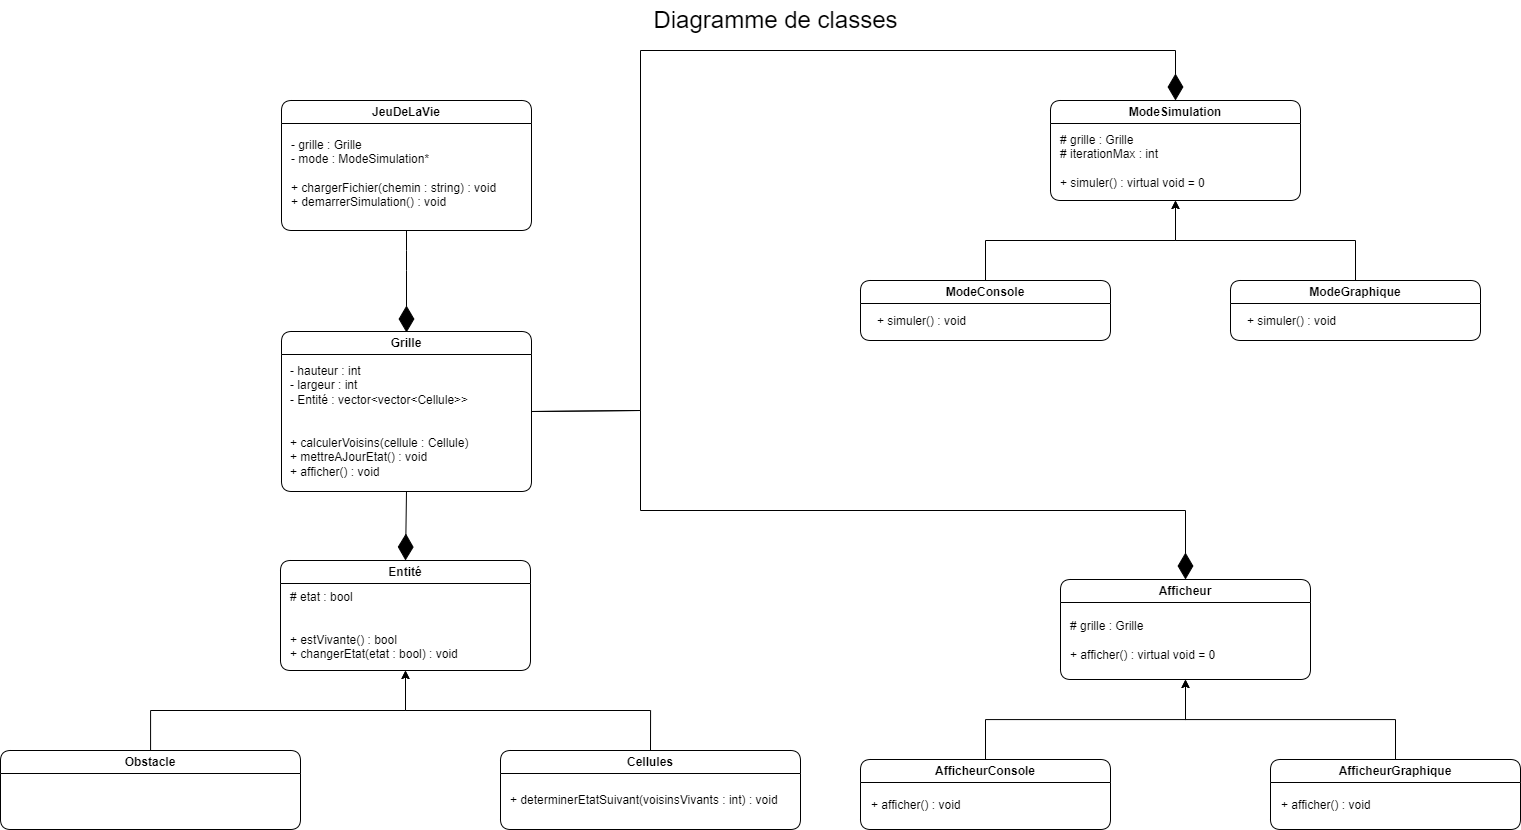

The diagram above was exported from draw.io. Its source (the exported page's mxGraphModel, read from the mxfile embedded in the PNG):
<mxGraphModel dx="4229" dy="2314" grid="1" gridSize="10" guides="1" tooltips="1" connect="1" arrows="1" fold="1" page="1" pageScale="1" pageWidth="827" pageHeight="1169" math="0" shadow="0">
  <root>
    <mxCell id="0" />
    <mxCell id="1" parent="0" />
    <mxCell id="flUCcoB3CboNCrbBZhIY-1" value="Grille" style="swimlane;whiteSpace=wrap;html=1;rounded=1;strokeColor=default;align=center;verticalAlign=middle;fontFamily=Helvetica;fontSize=12;fontColor=default;resizable=1;fillColor=default;" parent="1" vertex="1">
      <mxGeometry x="-829" y="141" width="250" height="160" as="geometry">
        <mxRectangle x="288" y="30" width="70" height="30" as="alternateBounds" />
      </mxGeometry>
    </mxCell>
    <mxCell id="flUCcoB3CboNCrbBZhIY-5" value="- hauteur : int&lt;br&gt;- largeur : int&lt;br&gt;- Entité : vector&amp;lt;vector&amp;lt;Cellule&amp;gt;&amp;gt;&lt;br&gt;&lt;br&gt;&lt;br&gt;+ calculerVoisins(cellule : Cellule)&lt;br&gt;+ mettreAJourEtat() : void&lt;br&gt;+ afficher() : void" style="text;html=1;align=left;verticalAlign=middle;whiteSpace=wrap;rounded=0;fontFamily=Helvetica;fontSize=12;fontColor=default;resizable=1;" parent="flUCcoB3CboNCrbBZhIY-1" vertex="1">
      <mxGeometry x="7" y="30" width="235" height="120" as="geometry" />
    </mxCell>
    <mxCell id="RlCpHYG9Wo112YfBFaNA-1" value="Entité" style="swimlane;whiteSpace=wrap;html=1;rounded=1;strokeColor=default;align=center;verticalAlign=middle;fontFamily=Helvetica;fontSize=12;fontColor=default;resizable=1;fillColor=default;" parent="1" vertex="1">
      <mxGeometry x="-830" y="370" width="250" height="110" as="geometry">
        <mxRectangle x="288" y="30" width="70" height="30" as="alternateBounds" />
      </mxGeometry>
    </mxCell>
    <mxCell id="RlCpHYG9Wo112YfBFaNA-2" value="# etat : bool&lt;br&gt;&lt;br&gt;&lt;div&gt;&lt;br&gt;&lt;/div&gt;&lt;div&gt;+ estVivante() : bool&lt;br&gt;+ changerEtat(etat : bool) : void&lt;/div&gt;" style="text;html=1;align=left;verticalAlign=middle;whiteSpace=wrap;rounded=0;fontFamily=Helvetica;fontSize=12;fontColor=default;resizable=1;" parent="RlCpHYG9Wo112YfBFaNA-1" vertex="1">
      <mxGeometry x="7.5" y="30" width="235" height="70" as="geometry" />
    </mxCell>
    <mxCell id="RlCpHYG9Wo112YfBFaNA-5" style="edgeStyle=orthogonalEdgeStyle;rounded=0;orthogonalLoop=1;jettySize=auto;html=1;exitX=0.5;exitY=0;exitDx=0;exitDy=0;entryX=0.5;entryY=1;entryDx=0;entryDy=0;" parent="1" source="RlCpHYG9Wo112YfBFaNA-3" target="RlCpHYG9Wo112YfBFaNA-1" edge="1">
      <mxGeometry relative="1" as="geometry" />
    </mxCell>
    <mxCell id="RlCpHYG9Wo112YfBFaNA-3" value="Cellules" style="swimlane;whiteSpace=wrap;html=1;rounded=1;strokeColor=default;align=center;verticalAlign=middle;fontFamily=Helvetica;fontSize=12;fontColor=default;resizable=1;fillColor=default;" parent="1" vertex="1">
      <mxGeometry x="-610" y="560" width="300" height="79" as="geometry">
        <mxRectangle x="288" y="30" width="70" height="30" as="alternateBounds" />
      </mxGeometry>
    </mxCell>
    <mxCell id="RlCpHYG9Wo112YfBFaNA-4" value="+ determinerEtatSuivant(voisinsVivants : int) : void" style="text;html=1;align=left;verticalAlign=middle;whiteSpace=wrap;rounded=0;fontFamily=Helvetica;fontSize=12;fontColor=default;resizable=1;" parent="RlCpHYG9Wo112YfBFaNA-3" vertex="1">
      <mxGeometry x="7.5" y="30" width="292.5" height="40" as="geometry" />
    </mxCell>
    <mxCell id="RlCpHYG9Wo112YfBFaNA-8" style="edgeStyle=orthogonalEdgeStyle;rounded=0;orthogonalLoop=1;jettySize=auto;html=1;entryX=0.5;entryY=1;entryDx=0;entryDy=0;" parent="1" source="RlCpHYG9Wo112YfBFaNA-6" target="RlCpHYG9Wo112YfBFaNA-1" edge="1">
      <mxGeometry relative="1" as="geometry" />
    </mxCell>
    <mxCell id="RlCpHYG9Wo112YfBFaNA-6" value="&lt;strong&gt;Obstacle&lt;/strong&gt;" style="swimlane;whiteSpace=wrap;html=1;rounded=1;strokeColor=default;align=center;verticalAlign=middle;fontFamily=Helvetica;fontSize=12;fontColor=default;resizable=1;fillColor=default;" parent="1" vertex="1">
      <mxGeometry x="-1110" y="560" width="300" height="79" as="geometry">
        <mxRectangle x="288" y="30" width="70" height="30" as="alternateBounds" />
      </mxGeometry>
    </mxCell>
    <mxCell id="RlCpHYG9Wo112YfBFaNA-9" value="Afficheur" style="swimlane;whiteSpace=wrap;html=1;rounded=1;strokeColor=default;align=center;verticalAlign=middle;fontFamily=Helvetica;fontSize=12;fontColor=default;resizable=1;fillColor=default;" parent="1" vertex="1">
      <mxGeometry x="-50" y="389" width="250" height="100" as="geometry">
        <mxRectangle x="288" y="30" width="70" height="30" as="alternateBounds" />
      </mxGeometry>
    </mxCell>
    <mxCell id="RlCpHYG9Wo112YfBFaNA-10" value="# grille : Grille&lt;br&gt;&lt;div&gt;&lt;br&gt;&lt;/div&gt;&lt;div&gt;+ afficher() : virtual void = 0&lt;/div&gt;" style="text;html=1;align=left;verticalAlign=middle;whiteSpace=wrap;rounded=0;fontFamily=Helvetica;fontSize=12;fontColor=default;resizable=1;" parent="RlCpHYG9Wo112YfBFaNA-9" vertex="1">
      <mxGeometry x="7.5" y="26" width="235" height="70" as="geometry" />
    </mxCell>
    <mxCell id="RlCpHYG9Wo112YfBFaNA-13" style="edgeStyle=orthogonalEdgeStyle;rounded=0;orthogonalLoop=1;jettySize=auto;html=1;entryX=0.5;entryY=1;entryDx=0;entryDy=0;" parent="1" source="RlCpHYG9Wo112YfBFaNA-11" target="RlCpHYG9Wo112YfBFaNA-9" edge="1">
      <mxGeometry relative="1" as="geometry" />
    </mxCell>
    <mxCell id="RlCpHYG9Wo112YfBFaNA-11" value="AfficheurConsole" style="swimlane;whiteSpace=wrap;html=1;rounded=1;strokeColor=default;align=center;verticalAlign=middle;fontFamily=Helvetica;fontSize=12;fontColor=default;resizable=1;fillColor=default;" parent="1" vertex="1">
      <mxGeometry x="-250" y="569" width="250" height="70" as="geometry">
        <mxRectangle x="288" y="30" width="70" height="30" as="alternateBounds" />
      </mxGeometry>
    </mxCell>
    <mxCell id="RlCpHYG9Wo112YfBFaNA-12" value="&lt;br&gt;&lt;div&gt;&lt;br&gt;&lt;/div&gt;&lt;div&gt;+ afficher() : void&lt;/div&gt;" style="text;html=1;align=left;verticalAlign=middle;whiteSpace=wrap;rounded=0;fontFamily=Helvetica;fontSize=12;fontColor=default;resizable=1;" parent="RlCpHYG9Wo112YfBFaNA-11" vertex="1">
      <mxGeometry x="8.5" y="14" width="235" height="34" as="geometry" />
    </mxCell>
    <mxCell id="RlCpHYG9Wo112YfBFaNA-19" style="edgeStyle=orthogonalEdgeStyle;rounded=0;orthogonalLoop=1;jettySize=auto;html=1;entryX=0.5;entryY=1;entryDx=0;entryDy=0;" parent="1" source="RlCpHYG9Wo112YfBFaNA-16" target="RlCpHYG9Wo112YfBFaNA-9" edge="1">
      <mxGeometry relative="1" as="geometry" />
    </mxCell>
    <mxCell id="RlCpHYG9Wo112YfBFaNA-16" value="&lt;strong&gt;AfficheurGraphique&lt;/strong&gt;" style="swimlane;whiteSpace=wrap;html=1;rounded=1;strokeColor=default;align=center;verticalAlign=middle;fontFamily=Helvetica;fontSize=12;fontColor=default;resizable=1;fillColor=default;" parent="1" vertex="1">
      <mxGeometry x="160" y="569" width="250" height="70" as="geometry">
        <mxRectangle x="288" y="30" width="70" height="30" as="alternateBounds" />
      </mxGeometry>
    </mxCell>
    <mxCell id="RlCpHYG9Wo112YfBFaNA-17" value="&lt;br&gt;&lt;div&gt;&lt;br&gt;&lt;/div&gt;&lt;div&gt;+ afficher() : void&lt;/div&gt;" style="text;html=1;align=left;verticalAlign=middle;whiteSpace=wrap;rounded=0;fontFamily=Helvetica;fontSize=12;fontColor=default;resizable=1;" parent="RlCpHYG9Wo112YfBFaNA-16" vertex="1">
      <mxGeometry x="8.5" y="14" width="235" height="34" as="geometry" />
    </mxCell>
    <mxCell id="RlCpHYG9Wo112YfBFaNA-20" value="ModeSimulation" style="swimlane;whiteSpace=wrap;html=1;rounded=1;strokeColor=default;align=center;verticalAlign=middle;fontFamily=Helvetica;fontSize=12;fontColor=default;resizable=1;fillColor=default;" parent="1" vertex="1">
      <mxGeometry x="-60" y="-90" width="250" height="100" as="geometry">
        <mxRectangle x="288" y="30" width="70" height="30" as="alternateBounds" />
      </mxGeometry>
    </mxCell>
    <mxCell id="RlCpHYG9Wo112YfBFaNA-21" value="# grille : Grille&lt;div&gt;# iterationMax : int&lt;/div&gt;&lt;div&gt;&lt;br&gt;&lt;/div&gt;&lt;div&gt;+ simuler() : virtual void = 0&lt;/div&gt;" style="text;html=1;align=left;verticalAlign=middle;whiteSpace=wrap;rounded=0;fontFamily=Helvetica;fontSize=12;fontColor=default;resizable=1;" parent="RlCpHYG9Wo112YfBFaNA-20" vertex="1">
      <mxGeometry x="7.5" y="26" width="235" height="70" as="geometry" />
    </mxCell>
    <mxCell id="RlCpHYG9Wo112YfBFaNA-24" style="edgeStyle=orthogonalEdgeStyle;rounded=0;orthogonalLoop=1;jettySize=auto;html=1;entryX=0.5;entryY=1;entryDx=0;entryDy=0;" parent="1" source="RlCpHYG9Wo112YfBFaNA-22" target="RlCpHYG9Wo112YfBFaNA-20" edge="1">
      <mxGeometry relative="1" as="geometry" />
    </mxCell>
    <mxCell id="RlCpHYG9Wo112YfBFaNA-22" value="&lt;strong&gt;ModeConsole&lt;/strong&gt;" style="swimlane;whiteSpace=wrap;html=1;rounded=1;strokeColor=default;align=center;verticalAlign=middle;fontFamily=Helvetica;fontSize=12;fontColor=default;resizable=1;fillColor=default;" parent="1" vertex="1">
      <mxGeometry x="-250" y="90" width="250" height="60" as="geometry">
        <mxRectangle x="288" y="30" width="70" height="30" as="alternateBounds" />
      </mxGeometry>
    </mxCell>
    <mxCell id="RlCpHYG9Wo112YfBFaNA-23" value="+ simuler() : void" style="text;html=1;align=left;verticalAlign=middle;whiteSpace=wrap;rounded=0;fontFamily=Helvetica;fontSize=12;fontColor=default;resizable=1;" parent="RlCpHYG9Wo112YfBFaNA-22" vertex="1">
      <mxGeometry x="15" y="6" width="235" height="70" as="geometry" />
    </mxCell>
    <mxCell id="RlCpHYG9Wo112YfBFaNA-28" style="edgeStyle=orthogonalEdgeStyle;rounded=0;orthogonalLoop=1;jettySize=auto;html=1;entryX=0.5;entryY=1;entryDx=0;entryDy=0;" parent="1" source="RlCpHYG9Wo112YfBFaNA-25" target="RlCpHYG9Wo112YfBFaNA-20" edge="1">
      <mxGeometry relative="1" as="geometry" />
    </mxCell>
    <mxCell id="RlCpHYG9Wo112YfBFaNA-25" value="&lt;strong&gt;ModeGraphique&lt;/strong&gt;" style="swimlane;whiteSpace=wrap;html=1;rounded=1;strokeColor=default;align=center;verticalAlign=middle;fontFamily=Helvetica;fontSize=12;fontColor=default;resizable=1;fillColor=default;" parent="1" vertex="1">
      <mxGeometry x="120" y="90" width="250" height="60" as="geometry">
        <mxRectangle x="288" y="30" width="70" height="30" as="alternateBounds" />
      </mxGeometry>
    </mxCell>
    <mxCell id="RlCpHYG9Wo112YfBFaNA-26" value="+ simuler() : void" style="text;html=1;align=left;verticalAlign=middle;whiteSpace=wrap;rounded=0;fontFamily=Helvetica;fontSize=12;fontColor=default;resizable=1;" parent="RlCpHYG9Wo112YfBFaNA-25" vertex="1">
      <mxGeometry x="15" y="6" width="235" height="70" as="geometry" />
    </mxCell>
    <mxCell id="RlCpHYG9Wo112YfBFaNA-29" value="JeuDeLaVie" style="swimlane;whiteSpace=wrap;html=1;rounded=1;strokeColor=default;align=center;verticalAlign=middle;fontFamily=Helvetica;fontSize=12;fontColor=default;resizable=1;fillColor=default;" parent="1" vertex="1">
      <mxGeometry x="-829" y="-90" width="250" height="130" as="geometry">
        <mxRectangle x="288" y="30" width="70" height="30" as="alternateBounds" />
      </mxGeometry>
    </mxCell>
    <mxCell id="RlCpHYG9Wo112YfBFaNA-30" value="- grille : Grille&lt;div&gt;- mode : ModeSimulation*&lt;/div&gt;&lt;div&gt;&lt;br&gt;&lt;/div&gt;&lt;div&gt;+ chargerFichier(chemin : string) : void&lt;/div&gt;&lt;div&gt;+ demarrerSimulation() : void&lt;/div&gt;" style="text;html=1;align=left;verticalAlign=middle;whiteSpace=wrap;rounded=0;fontFamily=Helvetica;fontSize=12;fontColor=default;resizable=1;" parent="RlCpHYG9Wo112YfBFaNA-29" vertex="1">
      <mxGeometry x="7.5" y="26" width="235" height="94" as="geometry" />
    </mxCell>
    <mxCell id="jfO-uBNa-9p6EQAqtO02-1" value="" style="endArrow=diamondThin;endFill=1;endSize=24;html=1;rounded=0;exitX=0.5;exitY=1;exitDx=0;exitDy=0;entryX=0.5;entryY=0;entryDx=0;entryDy=0;" parent="1" source="flUCcoB3CboNCrbBZhIY-1" target="RlCpHYG9Wo112YfBFaNA-1" edge="1">
      <mxGeometry width="160" relative="1" as="geometry">
        <mxPoint x="-890" y="270" as="sourcePoint" />
        <mxPoint x="-720" y="370" as="targetPoint" />
      </mxGeometry>
    </mxCell>
    <mxCell id="jfO-uBNa-9p6EQAqtO02-2" value="" style="endArrow=diamondThin;endFill=1;endSize=24;html=1;rounded=0;exitX=0.5;exitY=1;exitDx=0;exitDy=0;entryX=0.5;entryY=0;entryDx=0;entryDy=0;" parent="1" source="RlCpHYG9Wo112YfBFaNA-29" edge="1">
      <mxGeometry width="160" relative="1" as="geometry">
        <mxPoint x="-371" y="41" as="sourcePoint" />
        <mxPoint x="-704" y="142" as="targetPoint" />
        <Array as="points">
          <mxPoint x="-704" y="60" />
          <mxPoint x="-704" y="80" />
        </Array>
      </mxGeometry>
    </mxCell>
    <mxCell id="1B_AzLEz0kW7H6shwlhI-1" value="&lt;div&gt;&lt;font style=&quot;font-size: 24px;&quot;&gt;Diagramme de classes&lt;/font&gt;&lt;/div&gt;" style="text;html=1;align=center;verticalAlign=middle;resizable=0;points=[];autosize=1;strokeColor=none;fillColor=none;" parent="1" vertex="1">
      <mxGeometry x="-470" y="-190" width="270" height="40" as="geometry" />
    </mxCell>
    <mxCell id="45A6LoPg9Vlfc3bwc9rL-1" value="" style="endArrow=diamondThin;endFill=1;endSize=24;html=1;rounded=0;entryX=0.5;entryY=0;entryDx=0;entryDy=0;exitX=1;exitY=0.5;exitDx=0;exitDy=0;" edge="1" parent="1" source="flUCcoB3CboNCrbBZhIY-1" target="RlCpHYG9Wo112YfBFaNA-20">
      <mxGeometry width="160" relative="1" as="geometry">
        <mxPoint x="-580" y="230" as="sourcePoint" />
        <mxPoint x="-360" y="309" as="targetPoint" />
        <Array as="points">
          <mxPoint x="-470" y="220" />
          <mxPoint x="-470" y="-140" />
          <mxPoint x="65" y="-140" />
        </Array>
      </mxGeometry>
    </mxCell>
    <mxCell id="45A6LoPg9Vlfc3bwc9rL-2" value="" style="endArrow=diamondThin;endFill=1;endSize=24;html=1;rounded=0;entryX=0.5;entryY=0;entryDx=0;entryDy=0;exitX=1;exitY=0.5;exitDx=0;exitDy=0;" edge="1" parent="1" target="RlCpHYG9Wo112YfBFaNA-9">
      <mxGeometry width="160" relative="1" as="geometry">
        <mxPoint x="-579" y="221" as="sourcePoint" />
        <mxPoint x="65" y="-90" as="targetPoint" />
        <Array as="points">
          <mxPoint x="-470" y="220" />
          <mxPoint x="-470" y="320" />
          <mxPoint x="75" y="320" />
        </Array>
      </mxGeometry>
    </mxCell>
  </root>
</mxGraphModel>